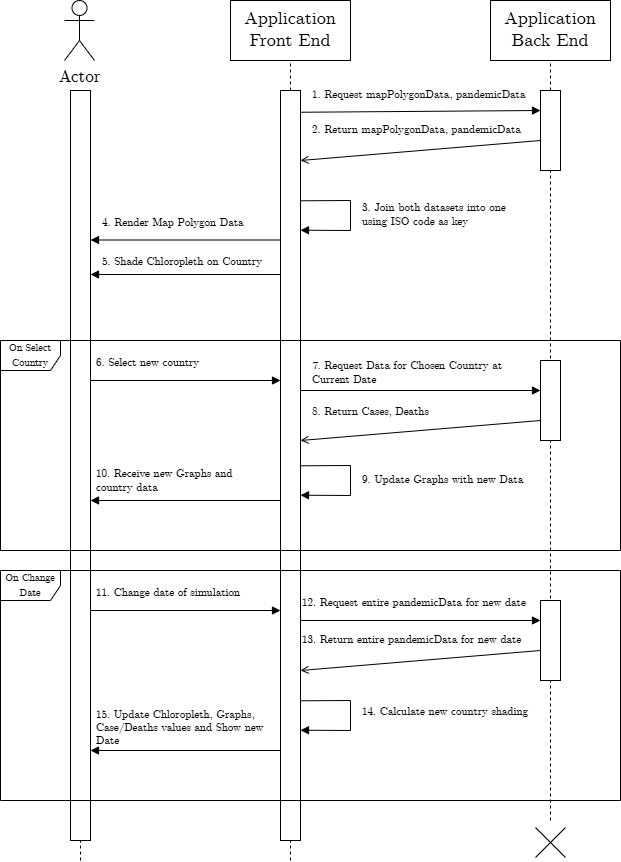

The diagram above was exported from draw.io. Its source (the exported page's mxGraphModel, read from the mxfile embedded in the PNG):
<mxGraphModel dx="811" dy="502" grid="1" gridSize="10" guides="1" tooltips="1" connect="1" arrows="1" fold="1" page="1" pageScale="1" pageWidth="850" pageHeight="1100" math="0" shadow="0">
  <root>
    <mxCell id="0" />
    <mxCell id="1" parent="0" />
    <mxCell id="FICloQmbMx1AiGOtncFz-23" value="&lt;font style=&quot;font-size: 17px;&quot;&gt;Actor&lt;/font&gt;" style="shape=umlActor;verticalLabelPosition=bottom;verticalAlign=top;html=1;outlineConnect=0;fontFamily=CMU Serif;" vertex="1" parent="1">
      <mxGeometry x="84" y="40" width="30" height="60" as="geometry" />
    </mxCell>
    <mxCell id="FICloQmbMx1AiGOtncFz-25" value="" style="rounded=0;whiteSpace=wrap;html=1;fontFamily=CMU Serif;" vertex="1" parent="1">
      <mxGeometry x="90" y="130" width="20" height="750" as="geometry" />
    </mxCell>
    <mxCell id="FICloQmbMx1AiGOtncFz-26" value="Application&lt;br&gt;Front End" style="rounded=0;whiteSpace=wrap;html=1;fontFamily=CMU Serif;fontSize=18;" vertex="1" parent="1">
      <mxGeometry x="250" y="40" width="120" height="60" as="geometry" />
    </mxCell>
    <mxCell id="FICloQmbMx1AiGOtncFz-27" value="" style="rounded=0;whiteSpace=wrap;html=1;fontFamily=CMU Serif;" vertex="1" parent="1">
      <mxGeometry x="300" y="130" width="20" height="750" as="geometry" />
    </mxCell>
    <mxCell id="FICloQmbMx1AiGOtncFz-28" value="Application&lt;br&gt;Back End" style="rounded=0;whiteSpace=wrap;html=1;fontFamily=CMU Serif;fontSize=18;" vertex="1" parent="1">
      <mxGeometry x="510" y="40" width="120" height="60" as="geometry" />
    </mxCell>
    <mxCell id="FICloQmbMx1AiGOtncFz-29" value="" style="rounded=0;whiteSpace=wrap;html=1;fontFamily=CMU Serif;" vertex="1" parent="1">
      <mxGeometry x="560" y="130" width="20" height="80" as="geometry" />
    </mxCell>
    <mxCell id="FICloQmbMx1AiGOtncFz-30" value="" style="endArrow=block;html=1;rounded=0;endFill=1;entryX=0;entryY=0.25;entryDx=0;entryDy=0;exitX=1;exitY=0.029;exitDx=0;exitDy=0;exitPerimeter=0;movable=0;resizable=0;rotatable=0;deletable=0;editable=0;locked=1;connectable=0;" edge="1" parent="1" source="FICloQmbMx1AiGOtncFz-27" target="FICloQmbMx1AiGOtncFz-29">
      <mxGeometry width="50" height="50" relative="1" as="geometry">
        <mxPoint x="330" y="150" as="sourcePoint" />
        <mxPoint x="530" y="150" as="targetPoint" />
      </mxGeometry>
    </mxCell>
    <mxCell id="FICloQmbMx1AiGOtncFz-31" value="1. Request mapPolygonData, pandemicData" style="text;html=1;align=left;verticalAlign=middle;whiteSpace=wrap;rounded=0;fontSize=11;fontFamily=CMU Serif;" vertex="1" parent="1">
      <mxGeometry x="330" y="120" width="250" height="30" as="geometry" />
    </mxCell>
    <mxCell id="FICloQmbMx1AiGOtncFz-33" value="" style="endArrow=none;dashed=1;html=1;rounded=0;entryX=0.5;entryY=1;entryDx=0;entryDy=0;exitX=0.5;exitY=0;exitDx=0;exitDy=0;fontFamily=CMU Serif;" edge="1" parent="1" source="FICloQmbMx1AiGOtncFz-27" target="FICloQmbMx1AiGOtncFz-26">
      <mxGeometry width="50" height="50" relative="1" as="geometry">
        <mxPoint x="280" y="120" as="sourcePoint" />
        <mxPoint x="400" y="200" as="targetPoint" />
      </mxGeometry>
    </mxCell>
    <mxCell id="FICloQmbMx1AiGOtncFz-34" value="" style="endArrow=none;dashed=1;html=1;rounded=0;exitX=0.5;exitY=0;exitDx=0;exitDy=0;entryX=0.5;entryY=1;entryDx=0;entryDy=0;fontFamily=CMU Serif;" edge="1" parent="1" source="FICloQmbMx1AiGOtncFz-29" target="FICloQmbMx1AiGOtncFz-28">
      <mxGeometry width="50" height="50" relative="1" as="geometry">
        <mxPoint x="530" y="150" as="sourcePoint" />
        <mxPoint x="590" y="110" as="targetPoint" />
      </mxGeometry>
    </mxCell>
    <mxCell id="FICloQmbMx1AiGOtncFz-46" value="" style="endArrow=open;html=1;rounded=0;endFill=0;exitX=0;exitY=0.625;exitDx=0;exitDy=0;exitPerimeter=0;fontFamily=CMU Serif;" edge="1" parent="1" source="FICloQmbMx1AiGOtncFz-29">
      <mxGeometry width="50" height="50" relative="1" as="geometry">
        <mxPoint x="550" y="200" as="sourcePoint" />
        <mxPoint x="320" y="200" as="targetPoint" />
      </mxGeometry>
    </mxCell>
    <mxCell id="FICloQmbMx1AiGOtncFz-47" value="8. Return Cases, Deaths" style="text;html=1;align=left;verticalAlign=middle;whiteSpace=wrap;rounded=0;fontSize=11;fontFamily=CMU Serif;" vertex="1" parent="1">
      <mxGeometry x="330" y="440" width="220" height="24" as="geometry" />
    </mxCell>
    <mxCell id="FICloQmbMx1AiGOtncFz-48" value="" style="endArrow=block;html=1;rounded=0;exitX=1;exitY=0.129;exitDx=0;exitDy=0;exitPerimeter=0;entryX=1;entryY=0.171;entryDx=0;entryDy=0;entryPerimeter=0;endFill=1;fontFamily=CMU Serif;" edge="1" parent="1">
      <mxGeometry width="50" height="50" relative="1" as="geometry">
        <mxPoint x="320" y="240.29999999999995" as="sourcePoint" />
        <mxPoint x="320" y="269.70000000000005" as="targetPoint" />
        <Array as="points">
          <mxPoint x="370" y="240" />
          <mxPoint x="370" y="270" />
        </Array>
      </mxGeometry>
    </mxCell>
    <mxCell id="FICloQmbMx1AiGOtncFz-49" value="3. Join both datasets into one using ISO code as key" style="text;html=1;align=left;verticalAlign=middle;whiteSpace=wrap;rounded=0;fontSize=11;fontFamily=CMU Serif;" vertex="1" parent="1">
      <mxGeometry x="380" y="240" width="150" height="30" as="geometry" />
    </mxCell>
    <mxCell id="FICloQmbMx1AiGOtncFz-50" value="" style="endArrow=block;html=1;rounded=0;exitX=0;exitY=0.214;exitDx=0;exitDy=0;exitPerimeter=0;entryX=1;entryY=0.214;entryDx=0;entryDy=0;entryPerimeter=0;endFill=1;fontFamily=CMU Serif;" edge="1" parent="1">
      <mxGeometry width="50" height="50" relative="1" as="geometry">
        <mxPoint x="300" y="279.50000000000006" as="sourcePoint" />
        <mxPoint x="110" y="279.50000000000006" as="targetPoint" />
      </mxGeometry>
    </mxCell>
    <mxCell id="FICloQmbMx1AiGOtncFz-51" value="" style="endArrow=none;dashed=1;html=1;rounded=0;entryX=0.5;entryY=1;entryDx=0;entryDy=0;fontFamily=CMU Serif;" edge="1" parent="1" target="FICloQmbMx1AiGOtncFz-29">
      <mxGeometry width="50" height="50" relative="1" as="geometry">
        <mxPoint x="570" y="860" as="sourcePoint" />
        <mxPoint x="530" y="270" as="targetPoint" />
      </mxGeometry>
    </mxCell>
    <mxCell id="FICloQmbMx1AiGOtncFz-52" value="4. Render Map Polygon Data" style="text;html=1;align=left;verticalAlign=middle;whiteSpace=wrap;rounded=0;fontSize=11;fontFamily=CMU Serif;" vertex="1" parent="1">
      <mxGeometry x="120" y="253" width="170" height="20" as="geometry" />
    </mxCell>
    <mxCell id="FICloQmbMx1AiGOtncFz-53" value="&lt;font style=&quot;font-size: 10px;&quot;&gt;On Select Country&lt;/font&gt;" style="shape=umlFrame;whiteSpace=wrap;html=1;pointerEvents=0;movable=1;resizable=1;rotatable=1;deletable=1;editable=1;locked=0;connectable=1;fontFamily=CMU Serif;" vertex="1" parent="1">
      <mxGeometry x="20" y="380" width="620" height="210" as="geometry" />
    </mxCell>
    <mxCell id="FICloQmbMx1AiGOtncFz-54" value="" style="endArrow=block;html=1;rounded=0;exitX=0;exitY=0.25;exitDx=0;exitDy=0;entryX=1;entryY=0.25;entryDx=0;entryDy=0;endFill=1;fontFamily=CMU Serif;" edge="1" parent="1">
      <mxGeometry width="50" height="50" relative="1" as="geometry">
        <mxPoint x="300" y="314.0000000000001" as="sourcePoint" />
        <mxPoint x="110" y="313.9999999999998" as="targetPoint" />
      </mxGeometry>
    </mxCell>
    <mxCell id="FICloQmbMx1AiGOtncFz-55" value="5. Shade Chloropleth on Country" style="text;html=1;align=left;verticalAlign=middle;whiteSpace=wrap;rounded=0;fontSize=11;fontFamily=CMU Serif;" vertex="1" parent="1">
      <mxGeometry x="120" y="292" width="170" height="20" as="geometry" />
    </mxCell>
    <mxCell id="FICloQmbMx1AiGOtncFz-56" value="" style="endArrow=block;html=1;rounded=0;endFill=1;fontFamily=CMU Serif;" edge="1" parent="1">
      <mxGeometry width="50" height="50" relative="1" as="geometry">
        <mxPoint x="110" y="420" as="sourcePoint" />
        <mxPoint x="300" y="420" as="targetPoint" />
      </mxGeometry>
    </mxCell>
    <mxCell id="FICloQmbMx1AiGOtncFz-57" value="6. Select new country" style="text;html=1;align=left;verticalAlign=middle;whiteSpace=wrap;rounded=0;fontSize=11;fontFamily=CMU Serif;" vertex="1" parent="1">
      <mxGeometry x="114" y="390" width="170" height="26" as="geometry" />
    </mxCell>
    <mxCell id="FICloQmbMx1AiGOtncFz-58" value="" style="rounded=0;whiteSpace=wrap;html=1;fontFamily=CMU Serif;" vertex="1" parent="1">
      <mxGeometry x="560" y="400" width="20" height="80" as="geometry" />
    </mxCell>
    <mxCell id="FICloQmbMx1AiGOtncFz-59" value="" style="endArrow=block;html=1;rounded=0;endFill=1;entryX=0;entryY=0.375;entryDx=0;entryDy=0;entryPerimeter=0;fontFamily=CMU Serif;" edge="1" parent="1" target="FICloQmbMx1AiGOtncFz-58">
      <mxGeometry width="50" height="50" relative="1" as="geometry">
        <mxPoint x="320" y="430" as="sourcePoint" />
        <mxPoint x="550" y="430" as="targetPoint" />
      </mxGeometry>
    </mxCell>
    <mxCell id="FICloQmbMx1AiGOtncFz-60" value="7. Request Data for Chosen Country at Current Date" style="text;html=1;align=left;verticalAlign=middle;whiteSpace=wrap;rounded=0;fontSize=11;fontFamily=CMU Serif;" vertex="1" parent="1">
      <mxGeometry x="330" y="400" width="220" height="26" as="geometry" />
    </mxCell>
    <mxCell id="FICloQmbMx1AiGOtncFz-62" value="" style="endArrow=open;html=1;rounded=0;endFill=0;exitX=0;exitY=0.625;exitDx=0;exitDy=0;exitPerimeter=0;fontFamily=CMU Serif;" edge="1" parent="1">
      <mxGeometry width="50" height="50" relative="1" as="geometry">
        <mxPoint x="560" y="460" as="sourcePoint" />
        <mxPoint x="320" y="480" as="targetPoint" />
      </mxGeometry>
    </mxCell>
    <mxCell id="FICloQmbMx1AiGOtncFz-63" value="2. Return mapPolygonData, pandemicData" style="text;html=1;align=left;verticalAlign=middle;whiteSpace=wrap;rounded=0;fontSize=11;fontFamily=CMU Serif;" vertex="1" parent="1">
      <mxGeometry x="330" y="155" width="220" height="30" as="geometry" />
    </mxCell>
    <mxCell id="FICloQmbMx1AiGOtncFz-66" value="" style="endArrow=block;html=1;rounded=0;exitX=1;exitY=0.129;exitDx=0;exitDy=0;exitPerimeter=0;entryX=1;entryY=0.171;entryDx=0;entryDy=0;entryPerimeter=0;endFill=1;fontFamily=CMU Serif;" edge="1" parent="1">
      <mxGeometry width="50" height="50" relative="1" as="geometry">
        <mxPoint x="320" y="505.29999999999995" as="sourcePoint" />
        <mxPoint x="320" y="534.7" as="targetPoint" />
        <Array as="points">
          <mxPoint x="370" y="505" />
          <mxPoint x="370" y="535" />
        </Array>
      </mxGeometry>
    </mxCell>
    <mxCell id="FICloQmbMx1AiGOtncFz-67" value="9. Update Graphs with new Data" style="text;html=1;align=left;verticalAlign=middle;whiteSpace=wrap;rounded=0;fontSize=11;fontFamily=CMU Serif;" vertex="1" parent="1">
      <mxGeometry x="380" y="508" width="220" height="24" as="geometry" />
    </mxCell>
    <mxCell id="FICloQmbMx1AiGOtncFz-68" value="" style="endArrow=block;html=1;rounded=0;endFill=1;fontFamily=CMU Serif;" edge="1" parent="1">
      <mxGeometry width="50" height="50" relative="1" as="geometry">
        <mxPoint x="300" y="540" as="sourcePoint" />
        <mxPoint x="110" y="540" as="targetPoint" />
      </mxGeometry>
    </mxCell>
    <mxCell id="FICloQmbMx1AiGOtncFz-69" value="10. Receive new Graphs and country data" style="text;html=1;align=left;verticalAlign=middle;whiteSpace=wrap;rounded=0;fontSize=11;fontFamily=CMU Serif;" vertex="1" parent="1">
      <mxGeometry x="114" y="508" width="170" height="26" as="geometry" />
    </mxCell>
    <mxCell id="FICloQmbMx1AiGOtncFz-70" value="&lt;font style=&quot;font-size: 10px;&quot;&gt;On Change Date&lt;/font&gt;" style="shape=umlFrame;whiteSpace=wrap;html=1;pointerEvents=0;movable=1;resizable=1;rotatable=1;deletable=1;editable=1;locked=0;connectable=1;fontFamily=CMU Serif;" vertex="1" parent="1">
      <mxGeometry x="20" y="610" width="620" height="230" as="geometry" />
    </mxCell>
    <mxCell id="FICloQmbMx1AiGOtncFz-71" value="" style="endArrow=block;html=1;rounded=0;endFill=1;fontFamily=CMU Serif;" edge="1" parent="1">
      <mxGeometry width="50" height="50" relative="1" as="geometry">
        <mxPoint x="110" y="650" as="sourcePoint" />
        <mxPoint x="300" y="650" as="targetPoint" />
      </mxGeometry>
    </mxCell>
    <mxCell id="FICloQmbMx1AiGOtncFz-72" value="11. Change date of simulation" style="text;html=1;align=left;verticalAlign=middle;whiteSpace=wrap;rounded=0;fontSize=11;fontFamily=CMU Serif;" vertex="1" parent="1">
      <mxGeometry x="114" y="620" width="170" height="26" as="geometry" />
    </mxCell>
    <mxCell id="FICloQmbMx1AiGOtncFz-73" value="" style="endArrow=block;html=1;rounded=0;endFill=1;entryX=0;entryY=0.375;entryDx=0;entryDy=0;entryPerimeter=0;fontFamily=CMU Serif;" edge="1" parent="1">
      <mxGeometry width="50" height="50" relative="1" as="geometry">
        <mxPoint x="320" y="660" as="sourcePoint" />
        <mxPoint x="560" y="660" as="targetPoint" />
      </mxGeometry>
    </mxCell>
    <mxCell id="FICloQmbMx1AiGOtncFz-74" value="" style="rounded=0;whiteSpace=wrap;html=1;fontFamily=CMU Serif;" vertex="1" parent="1">
      <mxGeometry x="560" y="640" width="20" height="80" as="geometry" />
    </mxCell>
    <mxCell id="FICloQmbMx1AiGOtncFz-77" value="" style="group;fontFamily=CMU Serif;" vertex="1" connectable="0" parent="1">
      <mxGeometry x="555" y="867" width="30" height="30" as="geometry" />
    </mxCell>
    <mxCell id="FICloQmbMx1AiGOtncFz-75" value="" style="endArrow=none;html=1;rounded=0;fontFamily=CMU Serif;" edge="1" parent="FICloQmbMx1AiGOtncFz-77">
      <mxGeometry width="50" height="50" relative="1" as="geometry">
        <mxPoint as="sourcePoint" />
        <mxPoint x="30" y="30" as="targetPoint" />
      </mxGeometry>
    </mxCell>
    <mxCell id="FICloQmbMx1AiGOtncFz-76" value="" style="endArrow=none;html=1;rounded=0;fontFamily=CMU Serif;" edge="1" parent="FICloQmbMx1AiGOtncFz-77">
      <mxGeometry width="50" height="50" relative="1" as="geometry">
        <mxPoint y="30" as="sourcePoint" />
        <mxPoint x="30" as="targetPoint" />
      </mxGeometry>
    </mxCell>
    <mxCell id="FICloQmbMx1AiGOtncFz-78" value="" style="endArrow=none;dashed=1;html=1;rounded=0;entryX=0.5;entryY=1;entryDx=0;entryDy=0;fontFamily=CMU Serif;" edge="1" parent="1" target="FICloQmbMx1AiGOtncFz-27">
      <mxGeometry width="50" height="50" relative="1" as="geometry">
        <mxPoint x="310" y="900" as="sourcePoint" />
        <mxPoint x="350" y="770" as="targetPoint" />
      </mxGeometry>
    </mxCell>
    <mxCell id="FICloQmbMx1AiGOtncFz-79" value="" style="endArrow=none;dashed=1;html=1;rounded=0;entryX=0.5;entryY=1;entryDx=0;entryDy=0;fontFamily=CMU Serif;" edge="1" parent="1" target="FICloQmbMx1AiGOtncFz-25">
      <mxGeometry width="50" height="50" relative="1" as="geometry">
        <mxPoint x="100" y="900" as="sourcePoint" />
        <mxPoint x="320" y="890" as="targetPoint" />
      </mxGeometry>
    </mxCell>
    <mxCell id="FICloQmbMx1AiGOtncFz-80" value="" style="endArrow=open;html=1;rounded=0;endFill=0;exitX=0;exitY=0.625;exitDx=0;exitDy=0;exitPerimeter=0;fontFamily=CMU Serif;" edge="1" parent="1">
      <mxGeometry width="50" height="50" relative="1" as="geometry">
        <mxPoint x="560" y="690" as="sourcePoint" />
        <mxPoint x="320" y="710" as="targetPoint" />
      </mxGeometry>
    </mxCell>
    <mxCell id="FICloQmbMx1AiGOtncFz-81" value="12. Request entire pandemicData for new date" style="text;html=1;align=left;verticalAlign=middle;whiteSpace=wrap;rounded=0;fontSize=11;fontFamily=CMU Serif;" vertex="1" parent="1">
      <mxGeometry x="320" y="630" width="240" height="26" as="geometry" />
    </mxCell>
    <mxCell id="FICloQmbMx1AiGOtncFz-82" value="13. Return entire pandemicData for new date" style="text;html=1;align=left;verticalAlign=middle;whiteSpace=wrap;rounded=0;fontSize=11;fontFamily=CMU Serif;" vertex="1" parent="1">
      <mxGeometry x="320" y="667" width="240" height="26" as="geometry" />
    </mxCell>
    <mxCell id="FICloQmbMx1AiGOtncFz-85" value="" style="endArrow=block;html=1;rounded=0;exitX=1;exitY=0.129;exitDx=0;exitDy=0;exitPerimeter=0;entryX=1;entryY=0.171;entryDx=0;entryDy=0;entryPerimeter=0;endFill=1;fontFamily=CMU Serif;" edge="1" parent="1">
      <mxGeometry width="50" height="50" relative="1" as="geometry">
        <mxPoint x="320" y="740.3" as="sourcePoint" />
        <mxPoint x="320" y="769.7" as="targetPoint" />
        <Array as="points">
          <mxPoint x="370" y="740" />
          <mxPoint x="370" y="770" />
        </Array>
      </mxGeometry>
    </mxCell>
    <mxCell id="FICloQmbMx1AiGOtncFz-86" value="14. Calculate new country shading" style="text;html=1;align=left;verticalAlign=middle;whiteSpace=wrap;rounded=0;fontSize=11;fontFamily=CMU Serif;" vertex="1" parent="1">
      <mxGeometry x="380" y="740" width="220" height="24" as="geometry" />
    </mxCell>
    <mxCell id="FICloQmbMx1AiGOtncFz-87" value="" style="endArrow=block;html=1;rounded=0;endFill=1;fontFamily=CMU Serif;" edge="1" parent="1">
      <mxGeometry width="50" height="50" relative="1" as="geometry">
        <mxPoint x="300" y="790" as="sourcePoint" />
        <mxPoint x="110" y="790" as="targetPoint" />
      </mxGeometry>
    </mxCell>
    <mxCell id="FICloQmbMx1AiGOtncFz-88" value="15. Update Chloropleth, Graphs, Case/Deaths values and Show new Date" style="text;html=1;align=left;verticalAlign=middle;whiteSpace=wrap;rounded=0;fontSize=11;fontFamily=CMU Serif;" vertex="1" parent="1">
      <mxGeometry x="114" y="750" width="170" height="36" as="geometry" />
    </mxCell>
  </root>
</mxGraphModel>